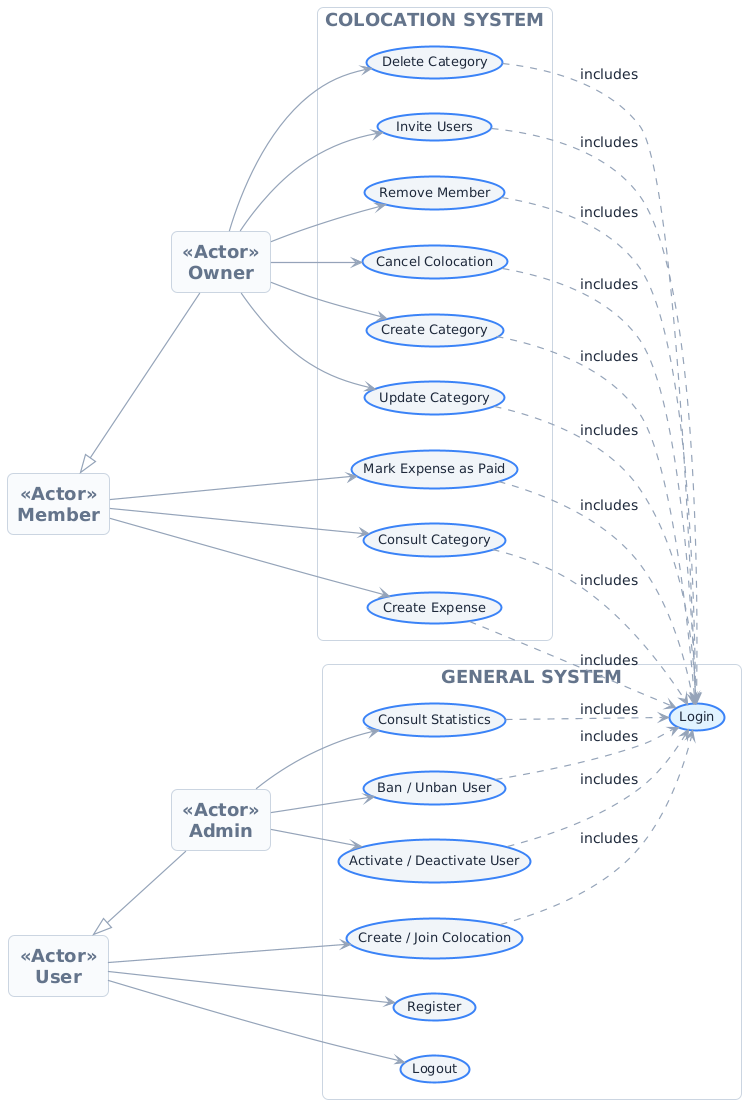

The diagram above was rendered by PlantUML. Its source (embedded in the PNG):
@startuml
' --- CUSTOM LUCID THEME SETTINGS ---
!define RECT_COLOR #FFFFFF
!define ACCENT_BLUE #3B82F6
!define TEXT_SLATE #1E293B
!define SOFT_GREY #F1F5F9
!define BORDER_GREY #CBD5E1

skinparam backgroundcolor #FFFFFF
skinparam shadowing false
skinparam roundcorner 12
skinparam defaultFontName "Helvetica Neue", "Arial", sans-serif
skinparam defaultFontSize 14
skinparam defaultFontColor TEXT_SLATE

' Style Actors as modern "Cards" instead of stick figures
skinparam actor {
    BackgroundColor RECT_COLOR
    BorderColor BORDER_GREY
    BorderThickness 1.5
    FontStyle bold
}

' Style Use Cases as soft "Pills"
skinparam usecase {
    BackgroundColor SOFT_GREY
    BorderColor ACCENT_BLUE
    BorderThickness 2
    FontSize 13
}

' Style the Containers
skinparam rectangle {
    BackgroundColor RECT_COLOR
    BorderColor BORDER_GREY
    BorderThickness 1
    FontSize 18
    FontStyle bold
    FontColor #64748B
}

' Clean up Arrows
skinparam arrow {
    Color #94A3B8
    Thickness 1.2
    MessageAlignment center
}

' --- DIAGRAM ---
left to right direction

' Defining Actors as rectangles to hide "UML stick man" look
rectangle "<b>Admin</b>" as Admin <<Actor>> #F8FAFC
rectangle "<b>User</b>" as User <<Actor>> #F8FAFC
rectangle "<b>Owner</b>" as Owner <<Actor>> #F8FAFC
rectangle "<b>Member</b>" as Member <<Actor>> #F8FAFC

rectangle "COLOCATION SYSTEM" as ColocSystem {
    (Cancel Colocation) as UC1
    (Create Category) as UC2
    (Update Category) as UC3
    (Delete Category) as UC4
    (Mark Expense as Paid) as UC5
    (Consult Category) as UC6
    (Create Expense) as UC7
    (Invite Users) as UC8
    (Remove Member) as UC9
}

rectangle "GENERAL SYSTEM" as GenSystem {
    (Login) as Login #E0F2FE
    (Create / Join Colocation) as UC10
    (Register) as UC11
    (Logout) as UC12
    (Consult Statistics) as UC13
    (Ban / Unban User) as UC14
    (Activate / Deactivate User) as UC15
}

' Hierarchy (Inheritance)
User <|-- Admin
Member <|-- Owner

' Connections
Owner --> UC1
Owner --> UC2
Owner --> UC3
Owner --> UC4
Owner --> UC8
Owner --> UC9

Member --> UC5
Member --> UC6
Member --> UC7

User --> UC10
User --> UC11
User --> UC12

Admin --> UC13
Admin --> UC14
Admin --> UC15

' Includes (Invisible labels for cleaner look or tiny text)
UC1 ..> Login : includes
UC2 ..> Login : includes
UC3 ..> Login : includes
UC4 ..> Login : includes
UC5 ..> Login : includes
UC6 ..> Login : includes
UC7 ..> Login : includes
UC8 ..> Login : includes
UC9 ..> Login : includes
UC10 ..> Login : includes
UC13 ..> Login : includes
UC14 ..> Login : includes
UC15 ..> Login : includes
@enduml